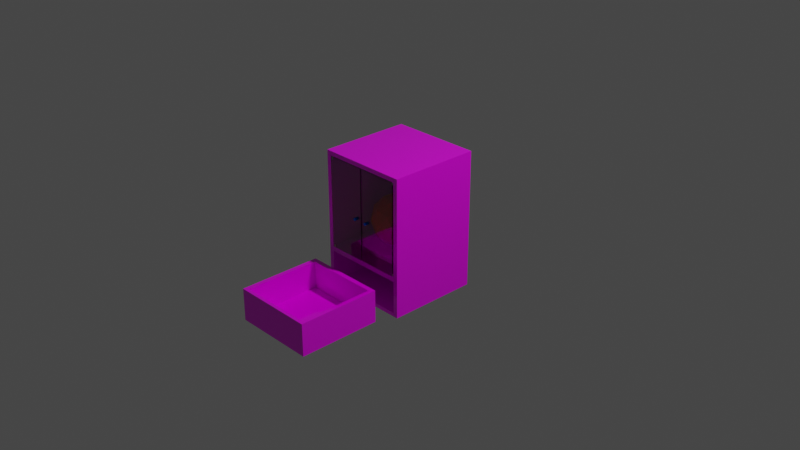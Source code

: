 # Source: blender-038.blend  (saved by Blender 2.80.75; exported with 4.5.12 LTS)
import bpy
from mathutils import Matrix  # noqa: F401  (used for matrix-valued properties, if any)

bpy.ops.wm.read_factory_settings(use_empty=True)
scene = bpy.context.scene
scene.name = 'Scene'

# ---- collections
col_collection = bpy.data.collections.new('Collection'); scene.collection.children.link(col_collection)

# ---- images (referenced by path relative to the original .blend; pixels are not part of the script)
import os
ASSET_DIR = os.environ.get("B2B_ASSET_DIR", "")  # directory of the original .blend (textures are referenced by path, not embedded)
HERE = os.path.dirname(os.path.abspath(__file__))  # packed textures are extracted next to this script under _unpacked/

def load_image(name, relpath, width, height, colorspace="sRGB"):
    """Load a texture the original file referenced (path relative to the .blend, or extracted next to this script)."""
    p = next((c for c in (os.path.join(HERE, relpath), os.path.join(ASSET_DIR, relpath)) if relpath and os.path.exists(c)), "")
    if p:
        img = bpy.data.images.load(p, check_existing=True)
        img.name = name
    else:  # same state as the original file: an image datablock whose file is absent (Cycles renders it pink)
        img = bpy.data.images.new(name, width, height)
        img.source = "FILE"
        img.filepath = "//" + (relpath or name)
    img.colorspace_settings.name = colorspace
    return img
img_pattern_3371709_1920_jpg = load_image('pattern-3371709_1920.jpg', 'pattern-3371709_1920.jpg', 1024, 1024, 'sRGB')
img_pattern_3371709_1920_jpg_001 = load_image('pattern-3371709_1920.jpg.001', 'pattern-3371709_1920.jpg', 1024, 1024, 'sRGB')

# ---- materials (node trees are filled in below, after node groups)
mat_mat_cabinet = bpy.data.materials.new('mat.cabinet')
mat_mat_cabinet.use_transparent_shadow = False
mat_mat_glass = bpy.data.materials.new('mat.glass')
mat_mat_glass.use_transparent_shadow = False
mat_mat_glass.use_raytrace_refraction = True
mat_mat_glass.use_screen_refraction = True
mat_mat_glass.thickness_mode = 'SLAB'
mat_material_001 = bpy.data.materials.new('Material.001')
mat_material_001.use_transparent_shadow = False
mat_mat_knob = bpy.data.materials.new('mat.knob')
mat_mat_knob.use_transparent_shadow = False
mat_material_002 = bpy.data.materials.new('Material.002')
mat_material_002.use_transparent_shadow = False

# ---- material node trees
mat_mat_cabinet.use_nodes = True; mat_mat_cabinet.node_tree.nodes.clear()
_N = mat_mat_cabinet.node_tree.nodes; _L = mat_mat_cabinet.node_tree.links
n0 = _N.new('ShaderNodeDisplacement'); n0.name = 'Displacement'; n0.location = (374, 184)
n1 = _N.new('ShaderNodeOutputMaterial'); n1.name = 'Material Output'; n1.location = (654, 284)
n2 = _N.new('ShaderNodeBsdfPrincipled'); n2.name = 'Principled BSDF'; n2.location = (83, 370)
n2.distribution = 'GGX'
n2.subsurface_method = 'BURLEY'
n2.inputs[2].default_value = 0.1
n2.inputs[3].default_value = 1.45
n2.inputs[27].default_value = (0.0, 0.0, 0.0, 1.0)
n2.inputs[28].default_value = 1.0
n3 = _N.new('ShaderNodeTexNoise'); n3.name = 'Noise Texture'; n3.location = (-190, 189)
n4 = _N.new('ShaderNodeTexImage'); n4.name = 'Image Texture'; n4.location = (-453, 328)
n4.image = img_pattern_3371709_1920_jpg
_L.new(n2.outputs[0], n1.inputs[0])
_L.new(n4.outputs[0], n0.inputs[0])
_L.new(n0.outputs[0], n1.inputs[2])
_L.new(n4.outputs[0], n2.inputs[0])
n1.is_active_output = True
mat_mat_glass.use_nodes = True; mat_mat_glass.node_tree.nodes.clear()
_N = mat_mat_glass.node_tree.nodes; _L = mat_mat_glass.node_tree.links
n0 = _N.new('ShaderNodeOutputMaterial'); n0.name = 'Material Output'; n0.location = (854, 310)
n1 = _N.new('ShaderNodeDisplacement'); n1.name = 'Displacement'; n1.location = (649, 179)
n1.inputs[2].default_value = 0.6
n2 = _N.new('ShaderNodeBsdfPrincipled'); n2.name = 'Principled BSDF'; n2.location = (75, 290)
n2.distribution = 'GGX'
n2.subsurface_method = 'BURLEY'
n2.inputs[2].default_value = 0.0
n2.inputs[3].default_value = 1.45
n2.inputs[18].default_value = 1.0
n2.inputs[27].default_value = (0.0, 0.0, 0.0, 1.0)
n2.inputs[28].default_value = 1.0
n3 = _N.new('ShaderNodeTexImage'); n3.name = 'Image Texture'; n3.location = (319, 180)
n3.image = img_pattern_3371709_1920_jpg_001
_L.new(n2.outputs[0], n0.inputs[0])
_L.new(n1.outputs[0], n0.inputs[2])
_L.new(n3.outputs[0], n1.inputs[0])
n0.is_active_output = True
mat_material_001.use_nodes = True; mat_material_001.node_tree.nodes.clear()
_N = mat_material_001.node_tree.nodes; _L = mat_material_001.node_tree.links
n0 = _N.new('ShaderNodeOutputMaterial'); n0.name = 'Material Output'; n0.location = (300, 300)
n1 = _N.new('ShaderNodeBsdfPrincipled'); n1.name = 'Principled BSDF'; n1.location = (10, 300)
n1.distribution = 'GGX'
n1.subsurface_method = 'BURLEY'
n1.inputs[0].default_value = (0.8, 0.00843, 0.0, 1.0)
n1.inputs[3].default_value = 1.45
n1.inputs[27].default_value = (0.0, 0.0, 0.0, 1.0)
n1.inputs[28].default_value = 1.0
_L.new(n1.outputs[0], n0.inputs[0])
n0.is_active_output = True
mat_mat_knob.use_nodes = True; mat_mat_knob.node_tree.nodes.clear()
_N = mat_mat_knob.node_tree.nodes; _L = mat_mat_knob.node_tree.links
n0 = _N.new('ShaderNodeOutputMaterial'); n0.name = 'Material Output'; n0.location = (300, 300)
n1 = _N.new('ShaderNodeBsdfPrincipled'); n1.name = 'Principled BSDF'; n1.location = (10, 300)
n1.distribution = 'GGX'
n1.subsurface_method = 'BURLEY'
n1.inputs[0].default_value = (0.0, 0.203, 0.8, 1.0)
n1.inputs[1].default_value = 1.0
n1.inputs[3].default_value = 1.45
n1.inputs[27].default_value = (0.0, 0.0, 0.0, 1.0)
n1.inputs[28].default_value = 1.0
_L.new(n1.outputs[0], n0.inputs[0])
n0.is_active_output = True
mat_material_002.use_nodes = True; mat_material_002.node_tree.nodes.clear()
_N = mat_material_002.node_tree.nodes; _L = mat_material_002.node_tree.links
n0 = _N.new('ShaderNodeOutputMaterial'); n0.name = 'Material Output'; n0.location = (300, 300)
n1 = _N.new('ShaderNodeBsdfPrincipled'); n1.name = 'Principled BSDF'; n1.location = (10, 300)
n1.distribution = 'GGX'
n1.subsurface_method = 'BURLEY'
n1.inputs[1].default_value = 1.0
n1.inputs[3].default_value = 1.45
n1.inputs[27].default_value = (0.0, 0.0, 0.0, 1.0)
n1.inputs[28].default_value = 1.0
_L.new(n1.outputs[0], n0.inputs[0])
n0.is_active_output = True

# ---- world
world_world = bpy.data.worlds.new('World'); scene.world = world_world
world_world.use_nodes = True; world_world.node_tree.nodes.clear()
_N = world_world.node_tree.nodes; _L = world_world.node_tree.links
n0 = _N.new('ShaderNodeOutputWorld'); n0.name = 'World Output'; n0.location = (300, 300)
n1 = _N.new('ShaderNodeBackground'); n1.name = 'Background'; n1.location = (10, 300)
n1.inputs[0].default_value = (0.05088, 0.05088, 0.05088, 1.0)
_L.new(n1.outputs[0], n0.inputs[0])
n0.is_active_output = True
world_world.color = (0.05088, 0.05088, 0.05088)
world_world.use_sun_shadow = False
world_world.sun_shadow_jitter_overblur = 0.0

# ---- cameras
cam_camera = bpy.data.cameras.new('Camera')
cam_camera.clip_end = 100.0
cam_camera.ortho_scale = 7.314

# ---- lights
light_light = bpy.data.lights.new('Light', 'POINT')
light_light.transmission_factor = 0.0
light_light.energy = 1000.0
light_light.shadow_soft_size = 0.1
light_light.shadow_maximum_resolution = 0.006
light_light.use_absolute_resolution = True

# ---- meshes
me_cube = bpy.data.meshes.new('Cube')
me_cube.from_pydata([(-0.9, 0.9805, -0.9454), (-0.9, 0.9805, -0.4787), (0.9, 0.9805, -0.9454), (0.9, 0.9805, -0.4787), (0.9, 0.9005, 0.933), (0.9, 0.9005, -0.4003), (-0.9, 0.9005, 0.933), (-0.9, 0.9005, -0.4003), (1.0, 1.0, 1.0), (1.0, 1.0, -1.0), (1.0, -1.0, 1.0), (1.0, -1.0, -1.0), (-1.0, 1.0, 1.0), (-1.0, 1.0, -1.0), (-1.0, -1.0, 1.0), (-1.0, -1.0, -1.0), (0.9, -1.0, 0.933), (0.9, -1.0, -0.4003), (-0.9, -1.0, 0.933), (-0.9, -1.0, -0.4003), (0.9, -1.0, -0.4787), (0.9, -1.0, -0.9454), (-0.9, -1.0, -0.9454), (-0.9, -1.0, -0.4787)], [], [(0, 2, 3, 1), (2, 21, 20, 3), (0, 22, 21, 2), (3, 20, 23, 1), (4, 16, 18, 6), (7, 19, 17, 5), (5, 17, 16, 4), (7, 5, 4, 6), (8, 12, 14, 10), (11, 20, 21, 22, 15), (15, 14, 12, 13), (13, 9, 11, 15), (9, 8, 10, 11), (13, 12, 8, 9), (19, 7, 6, 18), (15, 19, 18, 16, 10, 14), (15, 22, 23, 20, 11, 10, 16, 17, 19), (22, 0, 1, 23)])
_uv = me_cube.uv_layers.new(name='UVMap')
_uv.uv.foreach_set('vector', [0.375, 0.25, 0.375, 0.5, 0.625, 0.5, 0.625, 0.25, 0.375, 0.5, 0.375, 0.7251, 0.625, 0.7251, 0.625, 0.5, 0.125, 0.5, 0.125, 0.7251, 0.375, 0.7251, 0.375, 0.5, 0.625, 0.5, 0.625, 0.7251, 0.875, 0.7251, 0.875, 0.5, 0.375, 0.0, 0.375, 0.2376, 0.625, 0.2376, 0.625, 0.0, 0.375, 0.75, 0.375, 0.9876, 0.625, 0.9876, 0.625, 0.75, 0.125, 0.5, 0.125, 0.7376, 0.375, 0.7376, 0.375, 0.5, 0.625, 0.5, 0.625, 0.75, 0.875, 0.75, 0.875, 0.5, 0.375, 0.0, 0.625, 0.0, 0.625, 0.25, 0.375, 0.25, 0.375, 0.25, 0.4402, 0.2625, 0.3818, 0.2625, 0.3818, 0.4875, 0.375, 0.5, 0.375, 0.5, 0.625, 0.5, 0.625, 0.75, 0.375, 0.75, 0.375, 0.75, 0.625, 0.75, 0.625, 1.0, 0.375, 1.0, 0.125, 0.5, 0.375, 0.5, 0.375, 0.75, 0.125, 0.75, 0.625, 0.5, 0.875, 0.5, 0.875, 0.75, 0.625, 0.75, 0.375, 0.5124, 0.375, 0.75, 0.625, 0.75, 0.625, 0.5124, 0.375, 0.5, 0.45, 0.4875, 0.6166, 0.4875, 0.6166, 0.2625, 0.625, 0.25, 0.625, 0.5, 0.375, 0.5, 0.3818, 0.4875, 0.4402, 0.4875, 0.4402, 0.2625, 0.375, 0.25, 0.625, 0.25, 0.6166, 0.2625, 0.45, 0.2625, 0.45, 0.4875, 0.375, 0.02494, 0.375, 0.25, 0.625, 0.25, 0.625, 0.02494])
me_cube.materials.append(mat_mat_cabinet)
me_cube.use_remesh_preserve_volume = False
me_cube.use_remesh_preserve_attributes = False
me_cube.use_mirror_vertex_groups = False
me_cube.update()
me_cube_002 = bpy.data.meshes.new('Cube.002')
me_cube_002.from_pydata([(-1.0, -1.0, -1.0), (-1.0, -1.0, 1.0), (-1.0, 1.0, -1.0), (-1.0, 1.0, 1.0), (1.0, -1.0, -1.0), (1.0, -1.0, 1.0), (1.0, 1.0, -1.0), (1.0, 1.0, 1.0), (0.9011, 1.0, -1.0), (-0.8907, 1.0, -1.0), (-0.8907, 1.0, 1.0), (0.9011, 1.0, 1.0), (-0.8907, -1.0, -1.0), (0.9011, -1.0, -1.0), (0.9011, -1.0, 1.0), (-0.8907, -1.0, 1.0), (-1.0, 0.8899, -1.0), (-1.0, -0.9264, -1.0), (-1.0, -0.9264, 1.0), (-1.0, 0.8899, 1.0), (1.0, -0.9264, -1.0), (1.0, 0.8899, -1.0), (1.0, 0.8899, 1.0), (1.0, -0.9264, 1.0), (0.9011, 0.8899, 1.0), (0.9011, -0.9264, 1.0), (-0.8907, 0.8899, 1.0), (-0.8907, -0.9264, 1.0), (-0.8907, 0.8899, -1.0), (-0.8907, -0.9264, -1.0), (0.9011, 0.8899, -1.0), (0.9011, -0.9264, -1.0), (0.9011, 0.8899, 1.0), (0.9011, -0.9264, 1.0), (-0.8907, 0.8899, 1.0), (-0.8907, -0.9264, 1.0), (0.9011, 0.8899, -0.6848), (0.9011, -0.9264, -0.6848), (-0.8907, 0.8899, -0.6848), (-0.8907, -0.9264, -0.6848)], [], [(16, 19, 3, 2), (8, 11, 7, 6), (20, 23, 5, 4), (12, 15, 1, 0), (31, 20, 4, 13), (27, 18, 1, 15), (23, 25, 14, 5), (25, 27, 15, 14), (17, 29, 12, 0), (29, 31, 13, 12), (4, 5, 14, 13), (13, 14, 15, 12), (2, 3, 10, 9), (9, 10, 11, 8), (9, 8, 30, 28), (28, 30, 31, 29), (2, 9, 28, 16), (16, 28, 29, 17), (11, 10, 26, 24), (27, 25, 33, 35), (7, 11, 24, 22), (22, 24, 25, 23), (10, 3, 19, 26), (26, 19, 18, 27), (8, 6, 21, 30), (30, 21, 20, 31), (6, 7, 22, 21), (21, 22, 23, 20), (0, 1, 18, 17), (17, 18, 19, 16), (32, 34, 38, 36), (26, 27, 35, 34), (25, 24, 32, 33), (24, 26, 34, 32), (36, 38, 39, 37), (33, 32, 36, 37), (35, 33, 37, 39), (34, 35, 39, 38)])
_uv = me_cube_002.uv_layers.new(name='UVMap')
_uv.uv.foreach_set('vector', [0.375, 0.1667, 0.625, 0.1667, 0.625, 0.25, 0.375, 0.25, 0.375, 0.4167, 0.625, 0.4167, 0.625, 0.5, 0.375, 0.5, 0.375, 0.6667, 0.625, 0.6667, 0.625, 0.75, 0.375, 0.75, 0.375, 0.9167, 0.625, 0.9167, 0.625, 1.0, 0.375, 1.0, 0.2917, 0.6667, 0.375, 0.6667, 0.375, 0.75, 0.2917, 0.75, 0.7917, 0.6667, 0.875, 0.6667, 0.875, 0.75, 0.7917, 0.75, 0.625, 0.6667, 0.7083, 0.6667, 0.7083, 0.75, 0.625, 0.75, 0.7083, 0.6667, 0.7917, 0.6667, 0.7917, 0.75, 0.7083, 0.75, 0.125, 0.6667, 0.2083, 0.6667, 0.2083, 0.75, 0.125, 0.75, 0.2083, 0.6667, 0.2917, 0.6667, 0.2917, 0.75, 0.2083, 0.75, 0.375, 0.75, 0.625, 0.75, 0.625, 0.8333, 0.375, 0.8333, 0.375, 0.8333, 0.625, 0.8333, 0.625, 0.9167, 0.375, 0.9167, 0.375, 0.25, 0.625, 0.25, 0.625, 0.3333, 0.375, 0.3333, 0.375, 0.3333, 0.625, 0.3333, 0.625, 0.4167, 0.375, 0.4167, 0.2083, 0.5, 0.2917, 0.5, 0.2917, 0.5833, 0.2083, 0.5833, 0.2083, 0.5833, 0.2917, 0.5833, 0.2917, 0.6667, 0.2083, 0.6667, 0.125, 0.5, 0.2083, 0.5, 0.2083, 0.5833, 0.125, 0.5833, 0.125, 0.5833, 0.2083, 0.5833, 0.2083, 0.6667, 0.125, 0.6667, 0.7083, 0.5, 0.7917, 0.5, 0.7917, 0.5833, 0.7083, 0.5833, 0.7917, 0.6667, 0.7083, 0.6667, 0.7083, 0.6667, 0.7917, 0.6667, 0.625, 0.5, 0.7083, 0.5, 0.7083, 0.5833, 0.625, 0.5833, 0.625, 0.5833, 0.7083, 0.5833, 0.7083, 0.6667, 0.625, 0.6667, 0.7917, 0.5, 0.875, 0.5, 0.875, 0.5833, 0.7917, 0.5833, 0.7917, 0.5833, 0.875, 0.5833, 0.875, 0.6667, 0.7917, 0.6667, 0.2917, 0.5, 0.375, 0.5, 0.375, 0.5833, 0.2917, 0.5833, 0.2917, 0.5833, 0.375, 0.5833, 0.375, 0.6667, 0.2917, 0.6667, 0.375, 0.5, 0.625, 0.5, 0.625, 0.5833, 0.375, 0.5833, 0.375, 0.5833, 0.625, 0.5833, 0.625, 0.6667, 0.375, 0.6667, 0.375, 0.0, 0.625, 0.0, 0.625, 0.08333, 0.375, 0.08333, 0.375, 0.08333, 0.625, 0.08333, 0.625, 0.1667, 0.375, 0.1667, 0.7083, 0.5833, 0.7917, 0.5833, 0.7917, 0.5833, 0.7083, 0.5833, 0.7917, 0.5833, 0.7917, 0.6667, 0.7917, 0.6667, 0.7917, 0.5833, 0.7083, 0.6667, 0.7083, 0.5833, 0.7083, 0.5833, 0.7083, 0.6667, 0.7083, 0.5833, 0.7917, 0.5833, 0.7917, 0.5833, 0.7083, 0.5833, 0.7083, 0.5833, 0.7917, 0.5833, 0.7917, 0.6667, 0.7083, 0.6667, 0.7083, 0.6667, 0.7083, 0.5833, 0.7083, 0.5833, 0.7083, 0.6667, 0.7917, 0.6667, 0.7083, 0.6667, 0.7083, 0.6667, 0.7917, 0.6667, 0.7917, 0.5833, 0.7917, 0.6667, 0.7917, 0.6667, 0.7917, 0.5833])
me_cube_002.materials.append(mat_mat_cabinet)
me_cube_002.use_remesh_preserve_volume = False
me_cube_002.use_remesh_preserve_attributes = False
me_cube_002.use_mirror_vertex_groups = False
me_cube_002.update()
me_cube_001 = bpy.data.meshes.new('Cube.001')
me_cube_001.from_pydata([(-1.0, -1.0, -1.0), (-1.0, -1.0, 1.0), (-1.0, 1.0, -1.0), (-1.0, 1.0, 1.0), (1.0, -1.0, -1.0), (1.0, -1.0, 1.0), (1.0, 1.0, -1.0), (1.0, 1.0, 1.0)], [], [(0, 1, 3, 2), (2, 3, 7, 6), (6, 7, 5, 4), (4, 5, 1, 0), (2, 6, 4, 0), (7, 3, 1, 5)])
_uv = me_cube_001.uv_layers.new(name='UVMap')
_uv.uv.foreach_set('vector', [0.375, 0.0, 0.625, 0.0, 0.625, 0.25, 0.375, 0.25, 0.375, 0.25, 0.625, 0.25, 0.625, 0.5, 0.375, 0.5, 0.375, 0.5, 0.625, 0.5, 0.625, 0.75, 0.375, 0.75, 0.375, 0.75, 0.625, 0.75, 0.625, 1.0, 0.375, 1.0, 0.125, 0.5, 0.375, 0.5, 0.375, 0.75, 0.125, 0.75, 0.625, 0.5, 0.875, 0.5, 0.875, 0.75, 0.625, 0.75])
me_cube_001.materials.append(mat_mat_glass)
me_cube_001.use_remesh_preserve_volume = False
me_cube_001.use_remesh_preserve_attributes = False
me_cube_001.use_mirror_vertex_groups = False
me_cube_001.update()
me_cube_003 = bpy.data.meshes.new('Cube.003')
me_cube_003.from_pydata([(-1.0, -1.0, -1.0), (-1.0, -1.0, 1.0), (-1.0, 1.0, -1.0), (-1.0, 1.0, 1.0), (1.0, -1.0, -1.0), (1.0, -1.0, 1.0), (1.0, 1.0, -1.0), (1.0, 1.0, 1.0)], [], [(0, 1, 3, 2), (2, 3, 7, 6), (6, 7, 5, 4), (4, 5, 1, 0), (2, 6, 4, 0), (7, 3, 1, 5)])
_uv = me_cube_003.uv_layers.new(name='UVMap')
_uv.uv.foreach_set('vector', [0.375, 0.0, 0.625, 0.0, 0.625, 0.25, 0.375, 0.25, 0.375, 0.25, 0.625, 0.25, 0.625, 0.5, 0.375, 0.5, 0.375, 0.5, 0.625, 0.5, 0.625, 0.75, 0.375, 0.75, 0.375, 0.75, 0.625, 0.75, 0.625, 1.0, 0.375, 1.0, 0.125, 0.5, 0.375, 0.5, 0.375, 0.75, 0.125, 0.75, 0.625, 0.5, 0.875, 0.5, 0.875, 0.75, 0.625, 0.75])
me_cube_003.materials.append(mat_mat_glass)
me_cube_003.use_remesh_preserve_volume = False
me_cube_003.use_remesh_preserve_attributes = False
me_cube_003.use_mirror_vertex_groups = False
me_cube_003.update()
me_icosphere = bpy.data.meshes.new('Icosphere')
me_icosphere.from_pydata([(0.0, 0.0, -1.0), (0.7236, -0.5257, -0.4472), (-0.2764, -0.8506, -0.4472), (-0.8944, 0.0, -0.4472), (-0.2764, 0.8506, -0.4472), (0.7236, 0.5257, -0.4472), (0.2764, -0.8506, 0.4472), (-0.7236, -0.5257, 0.4472), (-0.7236, 0.5257, 0.4472), (0.2764, 0.8506, 0.4472), (0.8944, 0.0, 0.4472), (0.0, 0.0, 1.0), (-0.1625, -0.5, -0.8507), (0.4253, -0.309, -0.8507), (0.2629, -0.809, -0.5257), (0.8506, 0.0, -0.5257), (0.4253, 0.309, -0.8507), (-0.5257, 0.0, -0.8507), (-0.6882, -0.5, -0.5257), (-0.1625, 0.5, -0.8507), (-0.6882, 0.5, -0.5257), (0.2629, 0.809, -0.5257), (0.9511, -0.309, 0.0), (0.9511, 0.309, 0.0), (0.0, -1.0, 0.0), (0.5878, -0.809, 0.0), (-0.9511, -0.309, 0.0), (-0.5878, -0.809, 0.0), (-0.5878, 0.809, 0.0), (-0.9511, 0.309, 0.0), (0.5878, 0.809, 0.0), (0.0, 1.0, 0.0), (0.6882, -0.5, 0.5257), (-0.2629, -0.809, 0.5257), (-0.8506, 0.0, 0.5257), (-0.2629, 0.809, 0.5257), (0.6882, 0.5, 0.5257), (0.1625, -0.5, 0.8507), (0.5257, 0.0, 0.8507), (-0.4253, -0.309, 0.8507), (-0.4253, 0.309, 0.8507), (0.1625, 0.5, 0.8507)], [], [(0, 13, 12), (1, 13, 15), (0, 12, 17), (0, 17, 19), (0, 19, 16), (1, 15, 22), (2, 14, 24), (3, 18, 26), (4, 20, 28), (5, 21, 30), (1, 22, 25), (2, 24, 27), (3, 26, 29), (4, 28, 31), (5, 30, 23), (6, 32, 37), (7, 33, 39), (8, 34, 40), (9, 35, 41), (10, 36, 38), (38, 41, 11), (38, 36, 41), (36, 9, 41), (41, 40, 11), (41, 35, 40), (35, 8, 40), (40, 39, 11), (40, 34, 39), (34, 7, 39), (39, 37, 11), (39, 33, 37), (33, 6, 37), (37, 38, 11), (37, 32, 38), (32, 10, 38), (23, 36, 10), (23, 30, 36), (30, 9, 36), (31, 35, 9), (31, 28, 35), (28, 8, 35), (29, 34, 8), (29, 26, 34), (26, 7, 34), (27, 33, 7), (27, 24, 33), (24, 6, 33), (25, 32, 6), (25, 22, 32), (22, 10, 32), (30, 31, 9), (30, 21, 31), (21, 4, 31), (28, 29, 8), (28, 20, 29), (20, 3, 29), (26, 27, 7), (26, 18, 27), (18, 2, 27), (24, 25, 6), (24, 14, 25), (14, 1, 25), (22, 23, 10), (22, 15, 23), (15, 5, 23), (16, 21, 5), (16, 19, 21), (19, 4, 21), (19, 20, 4), (19, 17, 20), (17, 3, 20), (17, 18, 3), (17, 12, 18), (12, 2, 18), (15, 16, 5), (15, 13, 16), (13, 0, 16), (12, 14, 2), (12, 13, 14), (13, 1, 14)])
_uv = me_icosphere.uv_layers.new(name='UVMap')
_uv.uv.foreach_set('vector', [0.8182, 0.0, 0.7727, 0.07873, 0.8636, 0.07873, 0.7273, 0.1575, 0.6818, 0.07873, 0.6364, 0.1575, 0.09091, 0.0, 0.04545, 0.07873, 0.1364, 0.07873, 0.2727, 0.0, 0.2273, 0.07873, 0.3182, 0.07873, 0.4545, 0.0, 0.4091, 0.07873, 0.5, 0.07873, 0.7273, 0.1575, 0.6364, 0.1575, 0.6818, 0.2362, 0.9091, 0.1575, 0.8182, 0.1575, 0.8636, 0.2362, 0.1818, 0.1575, 0.09091, 0.1575, 0.1364, 0.2362, 0.3636, 0.1575, 0.2727, 0.1575, 0.3182, 0.2362, 0.5455, 0.1575, 0.4545, 0.1575, 0.5, 0.2362, 0.7273, 0.1575, 0.6818, 0.2362, 0.7727, 0.2362, 0.9091, 0.1575, 0.8636, 0.2362, 0.9545, 0.2362, 0.1818, 0.1575, 0.1364, 0.2362, 0.2273, 0.2362, 0.3636, 0.1575, 0.3182, 0.2362, 0.4091, 0.2362, 0.5455, 0.1575, 0.5, 0.2362, 0.5909, 0.2362, 0.8182, 0.3149, 0.7273, 0.3149, 0.7727, 0.3937, 1.0, 0.3149, 0.9091, 0.3149, 0.9545, 0.3937, 0.2727, 0.3149, 0.1818, 0.3149, 0.2273, 0.3937, 0.4545, 0.3149, 0.3636, 0.3149, 0.4091, 0.3937, 0.6364, 0.3149, 0.5455, 0.3149, 0.5909, 0.3937, 0.5909, 0.3937, 0.5, 0.3937, 0.5455, 0.4724, 0.5909, 0.3937, 0.5455, 0.3149, 0.5, 0.3937, 0.5455, 0.3149, 0.4545, 0.3149, 0.5, 0.3937, 0.4091, 0.3937, 0.3182, 0.3937, 0.3636, 0.4724, 0.4091, 0.3937, 0.3636, 0.3149, 0.3182, 0.3937, 0.3636, 0.3149, 0.2727, 0.3149, 0.3182, 0.3937, 0.2273, 0.3937, 0.1364, 0.3937, 0.1818, 0.4724, 0.2273, 0.3937, 0.1818, 0.3149, 0.1364, 0.3937, 0.1818, 0.3149, 0.09091, 0.3149, 0.1364, 0.3937, 0.9545, 0.3937, 0.8636, 0.3937, 0.9091, 0.4724, 0.9545, 0.3937, 0.9091, 0.3149, 0.8636, 0.3937, 0.9091, 0.3149, 0.8182, 0.3149, 0.8636, 0.3937, 0.7727, 0.3937, 0.6818, 0.3937, 0.7273, 0.4724, 0.7727, 0.3937, 0.7273, 0.3149, 0.6818, 0.3937, 0.7273, 0.3149, 0.6364, 0.3149, 0.6818, 0.3937, 0.5909, 0.2362, 0.5455, 0.3149, 0.6364, 0.3149, 0.5909, 0.2362, 0.5, 0.2362, 0.5455, 0.3149, 0.5, 0.2362, 0.4545, 0.3149, 0.5455, 0.3149, 0.4091, 0.2362, 0.3636, 0.3149, 0.4545, 0.3149, 0.4091, 0.2362, 0.3182, 0.2362, 0.3636, 0.3149, 0.3182, 0.2362, 0.2727, 0.3149, 0.3636, 0.3149, 0.2273, 0.2362, 0.1818, 0.3149, 0.2727, 0.3149, 0.2273, 0.2362, 0.1364, 0.2362, 0.1818, 0.3149, 0.1364, 0.2362, 0.09091, 0.3149, 0.1818, 0.3149, 0.9545, 0.2362, 0.9091, 0.3149, 1.0, 0.3149, 0.9545, 0.2362, 0.8636, 0.2362, 0.9091, 0.3149, 0.8636, 0.2362, 0.8182, 0.3149, 0.9091, 0.3149, 0.7727, 0.2362, 0.7273, 0.3149, 0.8182, 0.3149, 0.7727, 0.2362, 0.6818, 0.2362, 0.7273, 0.3149, 0.6818, 0.2362, 0.6364, 0.3149, 0.7273, 0.3149, 0.5, 0.2362, 0.4091, 0.2362, 0.4545, 0.3149, 0.5, 0.2362, 0.4545, 0.1575, 0.4091, 0.2362, 0.4545, 0.1575, 0.3636, 0.1575, 0.4091, 0.2362, 0.3182, 0.2362, 0.2273, 0.2362, 0.2727, 0.3149, 0.3182, 0.2362, 0.2727, 0.1575, 0.2273, 0.2362, 0.2727, 0.1575, 0.1818, 0.1575, 0.2273, 0.2362, 0.1364, 0.2362, 0.04545, 0.2362, 0.09091, 0.3149, 0.1364, 0.2362, 0.09091, 0.1575, 0.04545, 0.2362, 0.09091, 0.1575, 0.0, 0.1575, 0.04545, 0.2362, 0.8636, 0.2362, 0.7727, 0.2362, 0.8182, 0.3149, 0.8636, 0.2362, 0.8182, 0.1575, 0.7727, 0.2362, 0.8182, 0.1575, 0.7273, 0.1575, 0.7727, 0.2362, 0.6818, 0.2362, 0.5909, 0.2362, 0.6364, 0.3149, 0.6818, 0.2362, 0.6364, 0.1575, 0.5909, 0.2362, 0.6364, 0.1575, 0.5455, 0.1575, 0.5909, 0.2362, 0.5, 0.07873, 0.4545, 0.1575, 0.5455, 0.1575, 0.5, 0.07873, 0.4091, 0.07873, 0.4545, 0.1575, 0.4091, 0.07873, 0.3636, 0.1575, 0.4545, 0.1575, 0.3182, 0.07873, 0.2727, 0.1575, 0.3636, 0.1575, 0.3182, 0.07873, 0.2273, 0.07873, 0.2727, 0.1575, 0.2273, 0.07873, 0.1818, 0.1575, 0.2727, 0.1575, 0.1364, 0.07873, 0.09091, 0.1575, 0.1818, 0.1575, 0.1364, 0.07873, 0.04545, 0.07873, 0.09091, 0.1575, 0.04545, 0.07873, 0.0, 0.1575, 0.09091, 0.1575, 0.6364, 0.1575, 0.5909, 0.07873, 0.5455, 0.1575, 0.6364, 0.1575, 0.6818, 0.07873, 0.5909, 0.07873, 0.6818, 0.07873, 0.6364, 0.0, 0.5909, 0.07873, 0.8636, 0.07873, 0.8182, 0.1575, 0.9091, 0.1575, 0.8636, 0.07873, 0.7727, 0.07873, 0.8182, 0.1575, 0.7727, 0.07873, 0.7273, 0.1575, 0.8182, 0.1575])
me_icosphere.materials.append(mat_material_001)
me_icosphere.use_remesh_preserve_volume = False
me_icosphere.use_remesh_preserve_attributes = False
me_icosphere.use_mirror_vertex_groups = False
me_icosphere.update()
me_cylinder = bpy.data.meshes.new('Cylinder')
me_cylinder.from_pydata([(0.0, 1.0, -1.0), (0.0, 1.0, 1.0), (0.1951, 0.9808, -1.0), (0.1951, 0.9808, 1.0), (0.3827, 0.9239, -1.0), (0.3827, 0.9239, 1.0), (0.5556, 0.8315, -1.0), (0.5556, 0.8315, 1.0), (0.7071, 0.7071, -1.0), (0.7071, 0.7071, 1.0), (0.8315, 0.5556, -1.0), (0.8315, 0.5556, 1.0), (0.9239, 0.3827, -1.0), (0.9239, 0.3827, 1.0), (0.9808, 0.1951, -1.0), (0.9808, 0.1951, 1.0), (1.0, 7.55e-08, -1.0), (1.0, 7.55e-08, 1.0), (0.9808, -0.1951, -1.0), (0.9808, -0.1951, 1.0), (0.9239, -0.3827, -1.0), (0.9239, -0.3827, 1.0), (0.8315, -0.5556, -1.0), (0.8315, -0.5556, 1.0), (0.7071, -0.7071, -1.0), (0.7071, -0.7071, 1.0), (0.5556, -0.8315, -1.0), (0.5556, -0.8315, 1.0), (0.3827, -0.9239, -1.0), (0.3827, -0.9239, 1.0), (0.1951, -0.9808, -1.0), (0.1951, -0.9808, 1.0), (-3.258e-07, -1.0, -1.0), (-3.258e-07, -1.0, 1.0), (-0.1951, -0.9808, -1.0), (-0.1951, -0.9808, 1.0), (-0.3827, -0.9239, -1.0), (-0.3827, -0.9239, 1.0), (-0.5556, -0.8315, -1.0), (-0.5556, -0.8315, 1.0), (-0.7071, -0.7071, -1.0), (-0.7071, -0.7071, 1.0), (-0.8315, -0.5556, -1.0), (-0.8315, -0.5556, 1.0), (-0.9239, -0.3827, -1.0), (-0.9239, -0.3827, 1.0), (-0.9808, -0.1951, -1.0), (-0.9808, -0.1951, 1.0), (-1.0, 9.656e-07, -1.0), (-1.0, 9.656e-07, 1.0), (-0.9808, 0.1951, -1.0), (-0.9808, 0.1951, 1.0), (-0.9239, 0.3827, -1.0), (-0.9239, 0.3827, 1.0), (-0.8315, 0.5556, -1.0), (-0.8315, 0.5556, 1.0), (-0.7071, 0.7071, -1.0), (-0.7071, 0.7071, 1.0), (-0.5556, 0.8315, -1.0), (-0.5556, 0.8315, 1.0), (-0.3827, 0.9239, -1.0), (-0.3827, 0.9239, 1.0), (-0.1951, 0.9808, -1.0), (-0.1951, 0.9808, 1.0)], [], [(0, 1, 3, 2), (2, 3, 5, 4), (4, 5, 7, 6), (6, 7, 9, 8), (8, 9, 11, 10), (10, 11, 13, 12), (12, 13, 15, 14), (14, 15, 17, 16), (16, 17, 19, 18), (18, 19, 21, 20), (20, 21, 23, 22), (22, 23, 25, 24), (24, 25, 27, 26), (26, 27, 29, 28), (28, 29, 31, 30), (30, 31, 33, 32), (32, 33, 35, 34), (34, 35, 37, 36), (36, 37, 39, 38), (38, 39, 41, 40), (40, 41, 43, 42), (42, 43, 45, 44), (44, 45, 47, 46), (46, 47, 49, 48), (48, 49, 51, 50), (50, 51, 53, 52), (52, 53, 55, 54), (54, 55, 57, 56), (56, 57, 59, 58), (58, 59, 61, 60), (3, 1, 63, 61, 59, 57, 55, 53, 51, 49, 47, 45, 43, 41, 39, 37, 35, 33, 31, 29, 27, 25, 23, 21, 19, 17, 15, 13, 11, 9, 7, 5), (60, 61, 63, 62), (62, 63, 1, 0), (0, 2, 4, 6, 8, 10, 12, 14, 16, 18, 20, 22, 24, 26, 28, 30, 32, 34, 36, 38, 40, 42, 44, 46, 48, 50, 52, 54, 56, 58, 60, 62)])
_uv = me_cylinder.uv_layers.new(name='UVMap')
_uv.uv.foreach_set('vector', [1.0, 0.5, 1.0, 1.0, 0.9688, 1.0, 0.9688, 0.5, 0.9688, 0.5, 0.9688, 1.0, 0.9375, 1.0, 0.9375, 0.5, 0.9375, 0.5, 0.9375, 1.0, 0.9062, 1.0, 0.9062, 0.5, 0.9062, 0.5, 0.9062, 1.0, 0.875, 1.0, 0.875, 0.5, 0.875, 0.5, 0.875, 1.0, 0.8438, 1.0, 0.8438, 0.5, 0.8438, 0.5, 0.8438, 1.0, 0.8125, 1.0, 0.8125, 0.5, 0.8125, 0.5, 0.8125, 1.0, 0.7812, 1.0, 0.7812, 0.5, 0.7812, 0.5, 0.7812, 1.0, 0.75, 1.0, 0.75, 0.5, 0.75, 0.5, 0.75, 1.0, 0.7188, 1.0, 0.7188, 0.5, 0.7188, 0.5, 0.7188, 1.0, 0.6875, 1.0, 0.6875, 0.5, 0.6875, 0.5, 0.6875, 1.0, 0.6562, 1.0, 0.6562, 0.5, 0.6562, 0.5, 0.6562, 1.0, 0.625, 1.0, 0.625, 0.5, 0.625, 0.5, 0.625, 1.0, 0.5938, 1.0, 0.5938, 0.5, 0.5938, 0.5, 0.5938, 1.0, 0.5625, 1.0, 0.5625, 0.5, 0.5625, 0.5, 0.5625, 1.0, 0.5312, 1.0, 0.5312, 0.5, 0.5312, 0.5, 0.5312, 1.0, 0.5, 1.0, 0.5, 0.5, 0.5, 0.5, 0.5, 1.0, 0.4688, 1.0, 0.4688, 0.5, 0.4688, 0.5, 0.4688, 1.0, 0.4375, 1.0, 0.4375, 0.5, 0.4375, 0.5, 0.4375, 1.0, 0.4062, 1.0, 0.4062, 0.5, 0.4062, 0.5, 0.4062, 1.0, 0.375, 1.0, 0.375, 0.5, 0.375, 0.5, 0.375, 1.0, 0.3438, 1.0, 0.3438, 0.5, 0.3438, 0.5, 0.3438, 1.0, 0.3125, 1.0, 0.3125, 0.5, 0.3125, 0.5, 0.3125, 1.0, 0.2812, 1.0, 0.2812, 0.5, 0.2812, 0.5, 0.2812, 1.0, 0.25, 1.0, 0.25, 0.5, 0.25, 0.5, 0.25, 1.0, 0.2188, 1.0, 0.2188, 0.5, 0.2188, 0.5, 0.2188, 1.0, 0.1875, 1.0, 0.1875, 0.5, 0.1875, 0.5, 0.1875, 1.0, 0.1562, 1.0, 0.1562, 0.5, 0.1562, 0.5, 0.1562, 1.0, 0.125, 1.0, 0.125, 0.5, 0.125, 0.5, 0.125, 1.0, 0.09375, 1.0, 0.09375, 0.5, 0.09375, 0.5, 0.09375, 1.0, 0.0625, 1.0, 0.0625, 0.5, 0.2968, 0.4854, 0.25, 0.49, 0.2032, 0.4854, 0.1582, 0.4717, 0.1167, 0.4496, 0.08029, 0.4197, 0.05045, 0.3833, 0.02827, 0.3418, 0.01461, 0.2968, 0.01, 0.25, 0.01461, 0.2032, 0.02827, 0.1582, 0.05045, 0.1167, 0.08029, 0.08029, 0.1167, 0.05045, 0.1582, 0.02827, 0.2032, 0.01461, 0.25, 0.01, 0.2968, 0.01461, 0.3418, 0.02827, 0.3833, 0.05045, 0.4197, 0.08029, 0.4496, 0.1167, 0.4717, 0.1582, 0.4854, 0.2032, 0.49, 0.25, 0.4854, 0.2968, 0.4717, 0.3418, 0.4496, 0.3833, 0.4197, 0.4197, 0.3833, 0.4496, 0.3418, 0.4717, 0.0625, 0.5, 0.0625, 1.0, 0.03125, 1.0, 0.03125, 0.5, 0.03125, 0.5, 0.03125, 1.0, 0.0, 1.0, 0.0, 0.5, 0.75, 0.49, 0.7968, 0.4854, 0.8418, 0.4717, 0.8833, 0.4496, 0.9197, 0.4197, 0.9496, 0.3833, 0.9717, 0.3418, 0.9854, 0.2968, 0.99, 0.25, 0.9854, 0.2032, 0.9717, 0.1582, 0.9496, 0.1167, 0.9197, 0.08029, 0.8833, 0.05045, 0.8418, 0.02827, 0.7968, 0.01461, 0.75, 0.01, 0.7032, 0.01461, 0.6582, 0.02827, 0.6167, 0.05045, 0.5803, 0.08029, 0.5504, 0.1167, 0.5283, 0.1582, 0.5146, 0.2032, 0.51, 0.25, 0.5146, 0.2968, 0.5283, 0.3418, 0.5504, 0.3833, 0.5803, 0.4197, 0.6167, 0.4496, 0.6582, 0.4717, 0.7032, 0.4854])
me_cylinder.materials.append(mat_mat_knob)
me_cylinder.use_remesh_preserve_volume = False
me_cylinder.use_remesh_preserve_attributes = False
me_cylinder.use_mirror_vertex_groups = False
me_cylinder.update()
me_cylinder_001 = bpy.data.meshes.new('Cylinder.001')
me_cylinder_001.from_pydata([(0.0, 1.0, -1.0), (0.0, 1.0, 1.0), (0.1951, 0.9808, -1.0), (0.1951, 0.9808, 1.0), (0.3827, 0.9239, -1.0), (0.3827, 0.9239, 1.0), (0.5556, 0.8315, -1.0), (0.5556, 0.8315, 1.0), (0.7071, 0.7071, -1.0), (0.7071, 0.7071, 1.0), (0.8315, 0.5556, -1.0), (0.8315, 0.5556, 1.0), (0.9239, 0.3827, -1.0), (0.9239, 0.3827, 1.0), (0.9808, 0.1951, -1.0), (0.9808, 0.1951, 1.0), (1.0, 7.55e-08, -1.0), (1.0, 7.55e-08, 1.0), (0.9808, -0.1951, -1.0), (0.9808, -0.1951, 1.0), (0.9239, -0.3827, -1.0), (0.9239, -0.3827, 1.0), (0.8315, -0.5556, -1.0), (0.8315, -0.5556, 1.0), (0.7071, -0.7071, -1.0), (0.7071, -0.7071, 1.0), (0.5556, -0.8315, -1.0), (0.5556, -0.8315, 1.0), (0.3827, -0.9239, -1.0), (0.3827, -0.9239, 1.0), (0.1951, -0.9808, -1.0), (0.1951, -0.9808, 1.0), (-3.258e-07, -1.0, -1.0), (-3.258e-07, -1.0, 1.0), (-0.1951, -0.9808, -1.0), (-0.1951, -0.9808, 1.0), (-0.3827, -0.9239, -1.0), (-0.3827, -0.9239, 1.0), (-0.5556, -0.8315, -1.0), (-0.5556, -0.8315, 1.0), (-0.7071, -0.7071, -1.0), (-0.7071, -0.7071, 1.0), (-0.8315, -0.5556, -1.0), (-0.8315, -0.5556, 1.0), (-0.9239, -0.3827, -1.0), (-0.9239, -0.3827, 1.0), (-0.9808, -0.1951, -1.0), (-0.9808, -0.1951, 1.0), (-1.0, 9.656e-07, -1.0), (-1.0, 9.656e-07, 1.0), (-0.9808, 0.1951, -1.0), (-0.9808, 0.1951, 1.0), (-0.9239, 0.3827, -1.0), (-0.9239, 0.3827, 1.0), (-0.8315, 0.5556, -1.0), (-0.8315, 0.5556, 1.0), (-0.7071, 0.7071, -1.0), (-0.7071, 0.7071, 1.0), (-0.5556, 0.8315, -1.0), (-0.5556, 0.8315, 1.0), (-0.3827, 0.9239, -1.0), (-0.3827, 0.9239, 1.0), (-0.1951, 0.9808, -1.0), (-0.1951, 0.9808, 1.0)], [], [(0, 1, 3, 2), (2, 3, 5, 4), (4, 5, 7, 6), (6, 7, 9, 8), (8, 9, 11, 10), (10, 11, 13, 12), (12, 13, 15, 14), (14, 15, 17, 16), (16, 17, 19, 18), (18, 19, 21, 20), (20, 21, 23, 22), (22, 23, 25, 24), (24, 25, 27, 26), (26, 27, 29, 28), (28, 29, 31, 30), (30, 31, 33, 32), (32, 33, 35, 34), (34, 35, 37, 36), (36, 37, 39, 38), (38, 39, 41, 40), (40, 41, 43, 42), (42, 43, 45, 44), (44, 45, 47, 46), (46, 47, 49, 48), (48, 49, 51, 50), (50, 51, 53, 52), (52, 53, 55, 54), (54, 55, 57, 56), (56, 57, 59, 58), (58, 59, 61, 60), (3, 1, 63, 61, 59, 57, 55, 53, 51, 49, 47, 45, 43, 41, 39, 37, 35, 33, 31, 29, 27, 25, 23, 21, 19, 17, 15, 13, 11, 9, 7, 5), (60, 61, 63, 62), (62, 63, 1, 0), (0, 2, 4, 6, 8, 10, 12, 14, 16, 18, 20, 22, 24, 26, 28, 30, 32, 34, 36, 38, 40, 42, 44, 46, 48, 50, 52, 54, 56, 58, 60, 62)])
_uv = me_cylinder_001.uv_layers.new(name='UVMap')
_uv.uv.foreach_set('vector', [1.0, 0.5, 1.0, 1.0, 0.9688, 1.0, 0.9688, 0.5, 0.9688, 0.5, 0.9688, 1.0, 0.9375, 1.0, 0.9375, 0.5, 0.9375, 0.5, 0.9375, 1.0, 0.9062, 1.0, 0.9062, 0.5, 0.9062, 0.5, 0.9062, 1.0, 0.875, 1.0, 0.875, 0.5, 0.875, 0.5, 0.875, 1.0, 0.8438, 1.0, 0.8438, 0.5, 0.8438, 0.5, 0.8438, 1.0, 0.8125, 1.0, 0.8125, 0.5, 0.8125, 0.5, 0.8125, 1.0, 0.7812, 1.0, 0.7812, 0.5, 0.7812, 0.5, 0.7812, 1.0, 0.75, 1.0, 0.75, 0.5, 0.75, 0.5, 0.75, 1.0, 0.7188, 1.0, 0.7188, 0.5, 0.7188, 0.5, 0.7188, 1.0, 0.6875, 1.0, 0.6875, 0.5, 0.6875, 0.5, 0.6875, 1.0, 0.6562, 1.0, 0.6562, 0.5, 0.6562, 0.5, 0.6562, 1.0, 0.625, 1.0, 0.625, 0.5, 0.625, 0.5, 0.625, 1.0, 0.5938, 1.0, 0.5938, 0.5, 0.5938, 0.5, 0.5938, 1.0, 0.5625, 1.0, 0.5625, 0.5, 0.5625, 0.5, 0.5625, 1.0, 0.5312, 1.0, 0.5312, 0.5, 0.5312, 0.5, 0.5312, 1.0, 0.5, 1.0, 0.5, 0.5, 0.5, 0.5, 0.5, 1.0, 0.4688, 1.0, 0.4688, 0.5, 0.4688, 0.5, 0.4688, 1.0, 0.4375, 1.0, 0.4375, 0.5, 0.4375, 0.5, 0.4375, 1.0, 0.4062, 1.0, 0.4062, 0.5, 0.4062, 0.5, 0.4062, 1.0, 0.375, 1.0, 0.375, 0.5, 0.375, 0.5, 0.375, 1.0, 0.3438, 1.0, 0.3438, 0.5, 0.3438, 0.5, 0.3438, 1.0, 0.3125, 1.0, 0.3125, 0.5, 0.3125, 0.5, 0.3125, 1.0, 0.2812, 1.0, 0.2812, 0.5, 0.2812, 0.5, 0.2812, 1.0, 0.25, 1.0, 0.25, 0.5, 0.25, 0.5, 0.25, 1.0, 0.2188, 1.0, 0.2188, 0.5, 0.2188, 0.5, 0.2188, 1.0, 0.1875, 1.0, 0.1875, 0.5, 0.1875, 0.5, 0.1875, 1.0, 0.1562, 1.0, 0.1562, 0.5, 0.1562, 0.5, 0.1562, 1.0, 0.125, 1.0, 0.125, 0.5, 0.125, 0.5, 0.125, 1.0, 0.09375, 1.0, 0.09375, 0.5, 0.09375, 0.5, 0.09375, 1.0, 0.0625, 1.0, 0.0625, 0.5, 0.2968, 0.4854, 0.25, 0.49, 0.2032, 0.4854, 0.1582, 0.4717, 0.1167, 0.4496, 0.08029, 0.4197, 0.05045, 0.3833, 0.02827, 0.3418, 0.01461, 0.2968, 0.01, 0.25, 0.01461, 0.2032, 0.02827, 0.1582, 0.05045, 0.1167, 0.08029, 0.08029, 0.1167, 0.05045, 0.1582, 0.02827, 0.2032, 0.01461, 0.25, 0.01, 0.2968, 0.01461, 0.3418, 0.02827, 0.3833, 0.05045, 0.4197, 0.08029, 0.4496, 0.1167, 0.4717, 0.1582, 0.4854, 0.2032, 0.49, 0.25, 0.4854, 0.2968, 0.4717, 0.3418, 0.4496, 0.3833, 0.4197, 0.4197, 0.3833, 0.4496, 0.3418, 0.4717, 0.0625, 0.5, 0.0625, 1.0, 0.03125, 1.0, 0.03125, 0.5, 0.03125, 0.5, 0.03125, 1.0, 0.0, 1.0, 0.0, 0.5, 0.75, 0.49, 0.7968, 0.4854, 0.8418, 0.4717, 0.8833, 0.4496, 0.9197, 0.4197, 0.9496, 0.3833, 0.9717, 0.3418, 0.9854, 0.2968, 0.99, 0.25, 0.9854, 0.2032, 0.9717, 0.1582, 0.9496, 0.1167, 0.9197, 0.08029, 0.8833, 0.05045, 0.8418, 0.02827, 0.7968, 0.01461, 0.75, 0.01, 0.7032, 0.01461, 0.6582, 0.02827, 0.6167, 0.05045, 0.5803, 0.08029, 0.5504, 0.1167, 0.5283, 0.1582, 0.5146, 0.2032, 0.51, 0.25, 0.5146, 0.2968, 0.5283, 0.3418, 0.5504, 0.3833, 0.5803, 0.4197, 0.6167, 0.4496, 0.6582, 0.4717, 0.7032, 0.4854])
me_cylinder_001.materials.append(mat_mat_knob)
me_cylinder_001.use_remesh_preserve_volume = False
me_cylinder_001.use_remesh_preserve_attributes = False
me_cylinder_001.use_mirror_vertex_groups = False
me_cylinder_001.update()
me_cylinder_002 = bpy.data.meshes.new('Cylinder.002')
me_cylinder_002.from_pydata([(0.0, 1.0, -1.0), (0.0, 1.0, 1.0), (0.1951, 0.9808, -1.0), (0.1951, 0.9808, 1.0), (0.3827, 0.9239, -1.0), (0.3827, 0.9239, 1.0), (0.5556, 0.8315, -1.0), (0.5556, 0.8315, 1.0), (0.7071, 0.7071, -1.0), (0.7071, 0.7071, 1.0), (0.8315, 0.5556, -1.0), (0.8315, 0.5556, 1.0), (0.9239, 0.3827, -1.0), (0.9239, 0.3827, 1.0), (0.9808, 0.1951, -1.0), (0.9808, 0.1951, 1.0), (1.0, 7.55e-08, -1.0), (1.0, 7.55e-08, 1.0), (0.9808, -0.1951, -1.0), (0.9808, -0.1951, 1.0), (0.9239, -0.3827, -1.0), (0.9239, -0.3827, 1.0), (0.8315, -0.5556, -1.0), (0.8315, -0.5556, 1.0), (0.7071, -0.7071, -1.0), (0.7071, -0.7071, 1.0), (0.5556, -0.8315, -1.0), (0.5556, -0.8315, 1.0), (0.3827, -0.9239, -1.0), (0.3827, -0.9239, 1.0), (0.1951, -0.9808, -1.0), (0.1951, -0.9808, 1.0), (-3.258e-07, -1.0, -1.0), (-3.258e-07, -1.0, 1.0), (-0.1951, -0.9808, -1.0), (-0.1951, -0.9808, 1.0), (-0.3827, -0.9239, -1.0), (-0.3827, -0.9239, 1.0), (-0.5556, -0.8315, -1.0), (-0.5556, -0.8315, 1.0), (-0.7071, -0.7071, -1.0), (-0.7071, -0.7071, 1.0), (-0.8315, -0.5556, -1.0), (-0.8315, -0.5556, 1.0), (-0.9239, -0.3827, -1.0), (-0.9239, -0.3827, 1.0), (-0.9808, -0.1951, -1.0), (-0.9808, -0.1951, 1.0), (-1.0, 9.656e-07, -1.0), (-1.0, 9.656e-07, 1.0), (-0.9808, 0.1951, -1.0), (-0.9808, 0.1951, 1.0), (-0.9239, 0.3827, -1.0), (-0.9239, 0.3827, 1.0), (-0.8315, 0.5556, -1.0), (-0.8315, 0.5556, 1.0), (-0.7071, 0.7071, -1.0), (-0.7071, 0.7071, 1.0), (-0.5556, 0.8315, -1.0), (-0.5556, 0.8315, 1.0), (-0.3827, 0.9239, -1.0), (-0.3827, 0.9239, 1.0), (-0.1951, 0.9808, -1.0), (-0.1951, 0.9808, 1.0)], [], [(0, 1, 3, 2), (2, 3, 5, 4), (4, 5, 7, 6), (6, 7, 9, 8), (8, 9, 11, 10), (10, 11, 13, 12), (12, 13, 15, 14), (14, 15, 17, 16), (16, 17, 19, 18), (18, 19, 21, 20), (20, 21, 23, 22), (22, 23, 25, 24), (24, 25, 27, 26), (26, 27, 29, 28), (28, 29, 31, 30), (30, 31, 33, 32), (32, 33, 35, 34), (34, 35, 37, 36), (36, 37, 39, 38), (38, 39, 41, 40), (40, 41, 43, 42), (42, 43, 45, 44), (44, 45, 47, 46), (46, 47, 49, 48), (48, 49, 51, 50), (50, 51, 53, 52), (52, 53, 55, 54), (54, 55, 57, 56), (56, 57, 59, 58), (58, 59, 61, 60), (3, 1, 63, 61, 59, 57, 55, 53, 51, 49, 47, 45, 43, 41, 39, 37, 35, 33, 31, 29, 27, 25, 23, 21, 19, 17, 15, 13, 11, 9, 7, 5), (60, 61, 63, 62), (62, 63, 1, 0), (0, 2, 4, 6, 8, 10, 12, 14, 16, 18, 20, 22, 24, 26, 28, 30, 32, 34, 36, 38, 40, 42, 44, 46, 48, 50, 52, 54, 56, 58, 60, 62)])
_uv = me_cylinder_002.uv_layers.new(name='UVMap')
_uv.uv.foreach_set('vector', [1.0, 0.5, 1.0, 1.0, 0.9688, 1.0, 0.9688, 0.5, 0.9688, 0.5, 0.9688, 1.0, 0.9375, 1.0, 0.9375, 0.5, 0.9375, 0.5, 0.9375, 1.0, 0.9062, 1.0, 0.9062, 0.5, 0.9062, 0.5, 0.9062, 1.0, 0.875, 1.0, 0.875, 0.5, 0.875, 0.5, 0.875, 1.0, 0.8438, 1.0, 0.8438, 0.5, 0.8438, 0.5, 0.8438, 1.0, 0.8125, 1.0, 0.8125, 0.5, 0.8125, 0.5, 0.8125, 1.0, 0.7812, 1.0, 0.7812, 0.5, 0.7812, 0.5, 0.7812, 1.0, 0.75, 1.0, 0.75, 0.5, 0.75, 0.5, 0.75, 1.0, 0.7188, 1.0, 0.7188, 0.5, 0.7188, 0.5, 0.7188, 1.0, 0.6875, 1.0, 0.6875, 0.5, 0.6875, 0.5, 0.6875, 1.0, 0.6562, 1.0, 0.6562, 0.5, 0.6562, 0.5, 0.6562, 1.0, 0.625, 1.0, 0.625, 0.5, 0.625, 0.5, 0.625, 1.0, 0.5938, 1.0, 0.5938, 0.5, 0.5938, 0.5, 0.5938, 1.0, 0.5625, 1.0, 0.5625, 0.5, 0.5625, 0.5, 0.5625, 1.0, 0.5312, 1.0, 0.5312, 0.5, 0.5312, 0.5, 0.5312, 1.0, 0.5, 1.0, 0.5, 0.5, 0.5, 0.5, 0.5, 1.0, 0.4688, 1.0, 0.4688, 0.5, 0.4688, 0.5, 0.4688, 1.0, 0.4375, 1.0, 0.4375, 0.5, 0.4375, 0.5, 0.4375, 1.0, 0.4062, 1.0, 0.4062, 0.5, 0.4062, 0.5, 0.4062, 1.0, 0.375, 1.0, 0.375, 0.5, 0.375, 0.5, 0.375, 1.0, 0.3438, 1.0, 0.3438, 0.5, 0.3438, 0.5, 0.3438, 1.0, 0.3125, 1.0, 0.3125, 0.5, 0.3125, 0.5, 0.3125, 1.0, 0.2812, 1.0, 0.2812, 0.5, 0.2812, 0.5, 0.2812, 1.0, 0.25, 1.0, 0.25, 0.5, 0.25, 0.5, 0.25, 1.0, 0.2188, 1.0, 0.2188, 0.5, 0.2188, 0.5, 0.2188, 1.0, 0.1875, 1.0, 0.1875, 0.5, 0.1875, 0.5, 0.1875, 1.0, 0.1562, 1.0, 0.1562, 0.5, 0.1562, 0.5, 0.1562, 1.0, 0.125, 1.0, 0.125, 0.5, 0.125, 0.5, 0.125, 1.0, 0.09375, 1.0, 0.09375, 0.5, 0.09375, 0.5, 0.09375, 1.0, 0.0625, 1.0, 0.0625, 0.5, 0.2968, 0.4854, 0.25, 0.49, 0.2032, 0.4854, 0.1582, 0.4717, 0.1167, 0.4496, 0.08029, 0.4197, 0.05045, 0.3833, 0.02827, 0.3418, 0.01461, 0.2968, 0.01, 0.25, 0.01461, 0.2032, 0.02827, 0.1582, 0.05045, 0.1167, 0.08029, 0.08029, 0.1167, 0.05045, 0.1582, 0.02827, 0.2032, 0.01461, 0.25, 0.01, 0.2968, 0.01461, 0.3418, 0.02827, 0.3833, 0.05045, 0.4197, 0.08029, 0.4496, 0.1167, 0.4717, 0.1582, 0.4854, 0.2032, 0.49, 0.25, 0.4854, 0.2968, 0.4717, 0.3418, 0.4496, 0.3833, 0.4197, 0.4197, 0.3833, 0.4496, 0.3418, 0.4717, 0.0625, 0.5, 0.0625, 1.0, 0.03125, 1.0, 0.03125, 0.5, 0.03125, 0.5, 0.03125, 1.0, 0.0, 1.0, 0.0, 0.5, 0.75, 0.49, 0.7968, 0.4854, 0.8418, 0.4717, 0.8833, 0.4496, 0.9197, 0.4197, 0.9496, 0.3833, 0.9717, 0.3418, 0.9854, 0.2968, 0.99, 0.25, 0.9854, 0.2032, 0.9717, 0.1582, 0.9496, 0.1167, 0.9197, 0.08029, 0.8833, 0.05045, 0.8418, 0.02827, 0.7968, 0.01461, 0.75, 0.01, 0.7032, 0.01461, 0.6582, 0.02827, 0.6167, 0.05045, 0.5803, 0.08029, 0.5504, 0.1167, 0.5283, 0.1582, 0.5146, 0.2032, 0.51, 0.25, 0.5146, 0.2968, 0.5283, 0.3418, 0.5504, 0.3833, 0.5803, 0.4197, 0.6167, 0.4496, 0.6582, 0.4717, 0.7032, 0.4854])
me_cylinder_002.materials.append(mat_material_002)
me_cylinder_002.use_remesh_preserve_volume = False
me_cylinder_002.use_remesh_preserve_attributes = False
me_cylinder_002.use_mirror_vertex_groups = False
me_cylinder_002.update()
me_cylinder_003 = bpy.data.meshes.new('Cylinder.003')
me_cylinder_003.from_pydata([(0.0, 1.0, -1.0), (0.0, 1.0, 1.0), (0.1951, 0.9808, -1.0), (0.1951, 0.9808, 1.0), (0.3827, 0.9239, -1.0), (0.3827, 0.9239, 1.0), (0.5556, 0.8315, -1.0), (0.5556, 0.8315, 1.0), (0.7071, 0.7071, -1.0), (0.7071, 0.7071, 1.0), (0.8315, 0.5556, -1.0), (0.8315, 0.5556, 1.0), (0.9239, 0.3827, -1.0), (0.9239, 0.3827, 1.0), (0.9808, 0.1951, -1.0), (0.9808, 0.1951, 1.0), (1.0, 7.55e-08, -1.0), (1.0, 7.55e-08, 1.0), (0.9808, -0.1951, -1.0), (0.9808, -0.1951, 1.0), (0.9239, -0.3827, -1.0), (0.9239, -0.3827, 1.0), (0.8315, -0.5556, -1.0), (0.8315, -0.5556, 1.0), (0.7071, -0.7071, -1.0), (0.7071, -0.7071, 1.0), (0.5556, -0.8315, -1.0), (0.5556, -0.8315, 1.0), (0.3827, -0.9239, -1.0), (0.3827, -0.9239, 1.0), (0.1951, -0.9808, -1.0), (0.1951, -0.9808, 1.0), (-3.258e-07, -1.0, -1.0), (-3.258e-07, -1.0, 1.0), (-0.1951, -0.9808, -1.0), (-0.1951, -0.9808, 1.0), (-0.3827, -0.9239, -1.0), (-0.3827, -0.9239, 1.0), (-0.5556, -0.8315, -1.0), (-0.5556, -0.8315, 1.0), (-0.7071, -0.7071, -1.0), (-0.7071, -0.7071, 1.0), (-0.8315, -0.5556, -1.0), (-0.8315, -0.5556, 1.0), (-0.9239, -0.3827, -1.0), (-0.9239, -0.3827, 1.0), (-0.9808, -0.1951, -1.0), (-0.9808, -0.1951, 1.0), (-1.0, 9.656e-07, -1.0), (-1.0, 9.656e-07, 1.0), (-0.9808, 0.1951, -1.0), (-0.9808, 0.1951, 1.0), (-0.9239, 0.3827, -1.0), (-0.9239, 0.3827, 1.0), (-0.8315, 0.5556, -1.0), (-0.8315, 0.5556, 1.0), (-0.7071, 0.7071, -1.0), (-0.7071, 0.7071, 1.0), (-0.5556, 0.8315, -1.0), (-0.5556, 0.8315, 1.0), (-0.3827, 0.9239, -1.0), (-0.3827, 0.9239, 1.0), (-0.1951, 0.9808, -1.0), (-0.1951, 0.9808, 1.0)], [], [(0, 1, 3, 2), (2, 3, 5, 4), (4, 5, 7, 6), (6, 7, 9, 8), (8, 9, 11, 10), (10, 11, 13, 12), (12, 13, 15, 14), (14, 15, 17, 16), (16, 17, 19, 18), (18, 19, 21, 20), (20, 21, 23, 22), (22, 23, 25, 24), (24, 25, 27, 26), (26, 27, 29, 28), (28, 29, 31, 30), (30, 31, 33, 32), (32, 33, 35, 34), (34, 35, 37, 36), (36, 37, 39, 38), (38, 39, 41, 40), (40, 41, 43, 42), (42, 43, 45, 44), (44, 45, 47, 46), (46, 47, 49, 48), (48, 49, 51, 50), (50, 51, 53, 52), (52, 53, 55, 54), (54, 55, 57, 56), (56, 57, 59, 58), (58, 59, 61, 60), (3, 1, 63, 61, 59, 57, 55, 53, 51, 49, 47, 45, 43, 41, 39, 37, 35, 33, 31, 29, 27, 25, 23, 21, 19, 17, 15, 13, 11, 9, 7, 5), (60, 61, 63, 62), (62, 63, 1, 0), (0, 2, 4, 6, 8, 10, 12, 14, 16, 18, 20, 22, 24, 26, 28, 30, 32, 34, 36, 38, 40, 42, 44, 46, 48, 50, 52, 54, 56, 58, 60, 62)])
_uv = me_cylinder_003.uv_layers.new(name='UVMap')
_uv.uv.foreach_set('vector', [1.0, 0.5, 1.0, 1.0, 0.9688, 1.0, 0.9688, 0.5, 0.9688, 0.5, 0.9688, 1.0, 0.9375, 1.0, 0.9375, 0.5, 0.9375, 0.5, 0.9375, 1.0, 0.9062, 1.0, 0.9062, 0.5, 0.9062, 0.5, 0.9062, 1.0, 0.875, 1.0, 0.875, 0.5, 0.875, 0.5, 0.875, 1.0, 0.8438, 1.0, 0.8438, 0.5, 0.8438, 0.5, 0.8438, 1.0, 0.8125, 1.0, 0.8125, 0.5, 0.8125, 0.5, 0.8125, 1.0, 0.7812, 1.0, 0.7812, 0.5, 0.7812, 0.5, 0.7812, 1.0, 0.75, 1.0, 0.75, 0.5, 0.75, 0.5, 0.75, 1.0, 0.7188, 1.0, 0.7188, 0.5, 0.7188, 0.5, 0.7188, 1.0, 0.6875, 1.0, 0.6875, 0.5, 0.6875, 0.5, 0.6875, 1.0, 0.6562, 1.0, 0.6562, 0.5, 0.6562, 0.5, 0.6562, 1.0, 0.625, 1.0, 0.625, 0.5, 0.625, 0.5, 0.625, 1.0, 0.5938, 1.0, 0.5938, 0.5, 0.5938, 0.5, 0.5938, 1.0, 0.5625, 1.0, 0.5625, 0.5, 0.5625, 0.5, 0.5625, 1.0, 0.5312, 1.0, 0.5312, 0.5, 0.5312, 0.5, 0.5312, 1.0, 0.5, 1.0, 0.5, 0.5, 0.5, 0.5, 0.5, 1.0, 0.4688, 1.0, 0.4688, 0.5, 0.4688, 0.5, 0.4688, 1.0, 0.4375, 1.0, 0.4375, 0.5, 0.4375, 0.5, 0.4375, 1.0, 0.4062, 1.0, 0.4062, 0.5, 0.4062, 0.5, 0.4062, 1.0, 0.375, 1.0, 0.375, 0.5, 0.375, 0.5, 0.375, 1.0, 0.3438, 1.0, 0.3438, 0.5, 0.3438, 0.5, 0.3438, 1.0, 0.3125, 1.0, 0.3125, 0.5, 0.3125, 0.5, 0.3125, 1.0, 0.2812, 1.0, 0.2812, 0.5, 0.2812, 0.5, 0.2812, 1.0, 0.25, 1.0, 0.25, 0.5, 0.25, 0.5, 0.25, 1.0, 0.2188, 1.0, 0.2188, 0.5, 0.2188, 0.5, 0.2188, 1.0, 0.1875, 1.0, 0.1875, 0.5, 0.1875, 0.5, 0.1875, 1.0, 0.1562, 1.0, 0.1562, 0.5, 0.1562, 0.5, 0.1562, 1.0, 0.125, 1.0, 0.125, 0.5, 0.125, 0.5, 0.125, 1.0, 0.09375, 1.0, 0.09375, 0.5, 0.09375, 0.5, 0.09375, 1.0, 0.0625, 1.0, 0.0625, 0.5, 0.2968, 0.4854, 0.25, 0.49, 0.2032, 0.4854, 0.1582, 0.4717, 0.1167, 0.4496, 0.08029, 0.4197, 0.05045, 0.3833, 0.02827, 0.3418, 0.01461, 0.2968, 0.01, 0.25, 0.01461, 0.2032, 0.02827, 0.1582, 0.05045, 0.1167, 0.08029, 0.08029, 0.1167, 0.05045, 0.1582, 0.02827, 0.2032, 0.01461, 0.25, 0.01, 0.2968, 0.01461, 0.3418, 0.02827, 0.3833, 0.05045, 0.4197, 0.08029, 0.4496, 0.1167, 0.4717, 0.1582, 0.4854, 0.2032, 0.49, 0.25, 0.4854, 0.2968, 0.4717, 0.3418, 0.4496, 0.3833, 0.4197, 0.4197, 0.3833, 0.4496, 0.3418, 0.4717, 0.0625, 0.5, 0.0625, 1.0, 0.03125, 1.0, 0.03125, 0.5, 0.03125, 0.5, 0.03125, 1.0, 0.0, 1.0, 0.0, 0.5, 0.75, 0.49, 0.7968, 0.4854, 0.8418, 0.4717, 0.8833, 0.4496, 0.9197, 0.4197, 0.9496, 0.3833, 0.9717, 0.3418, 0.9854, 0.2968, 0.99, 0.25, 0.9854, 0.2032, 0.9717, 0.1582, 0.9496, 0.1167, 0.9197, 0.08029, 0.8833, 0.05045, 0.8418, 0.02827, 0.7968, 0.01461, 0.75, 0.01, 0.7032, 0.01461, 0.6582, 0.02827, 0.6167, 0.05045, 0.5803, 0.08029, 0.5504, 0.1167, 0.5283, 0.1582, 0.5146, 0.2032, 0.51, 0.25, 0.5146, 0.2968, 0.5283, 0.3418, 0.5504, 0.3833, 0.5803, 0.4197, 0.6167, 0.4496, 0.6582, 0.4717, 0.7032, 0.4854])
me_cylinder_003.materials.append(mat_material_002)
me_cylinder_003.use_remesh_preserve_volume = False
me_cylinder_003.use_remesh_preserve_attributes = False
me_cylinder_003.use_mirror_vertex_groups = False
me_cylinder_003.update()
me_cylinder_004 = bpy.data.meshes.new('Cylinder.004')
me_cylinder_004.from_pydata([(0.0, 1.0, -1.0), (0.0, 1.0, 1.0), (0.1951, 0.9808, -1.0), (0.1951, 0.9808, 1.0), (0.3827, 0.9239, -1.0), (0.3827, 0.9239, 1.0), (0.5556, 0.8315, -1.0), (0.5556, 0.8315, 1.0), (0.7071, 0.7071, -1.0), (0.7071, 0.7071, 1.0), (0.8315, 0.5556, -1.0), (0.8315, 0.5556, 1.0), (0.9239, 0.3827, -1.0), (0.9239, 0.3827, 1.0), (0.9808, 0.1951, -1.0), (0.9808, 0.1951, 1.0), (1.0, 7.55e-08, -1.0), (1.0, 7.55e-08, 1.0), (0.9808, -0.1951, -1.0), (0.9808, -0.1951, 1.0), (0.9239, -0.3827, -1.0), (0.9239, -0.3827, 1.0), (0.8315, -0.5556, -1.0), (0.8315, -0.5556, 1.0), (0.7071, -0.7071, -1.0), (0.7071, -0.7071, 1.0), (0.5556, -0.8315, -1.0), (0.5556, -0.8315, 1.0), (0.3827, -0.9239, -1.0), (0.3827, -0.9239, 1.0), (0.1951, -0.9808, -1.0), (0.1951, -0.9808, 1.0), (-3.258e-07, -1.0, -1.0), (-3.258e-07, -1.0, 1.0), (-0.1951, -0.9808, -1.0), (-0.1951, -0.9808, 1.0), (-0.3827, -0.9239, -1.0), (-0.3827, -0.9239, 1.0), (-0.5556, -0.8315, -1.0), (-0.5556, -0.8315, 1.0), (-0.7071, -0.7071, -1.0), (-0.7071, -0.7071, 1.0), (-0.8315, -0.5556, -1.0), (-0.8315, -0.5556, 1.0), (-0.9239, -0.3827, -1.0), (-0.9239, -0.3827, 1.0), (-0.9808, -0.1951, -1.0), (-0.9808, -0.1951, 1.0), (-1.0, 9.656e-07, -1.0), (-1.0, 9.656e-07, 1.0), (-0.9808, 0.1951, -1.0), (-0.9808, 0.1951, 1.0), (-0.9239, 0.3827, -1.0), (-0.9239, 0.3827, 1.0), (-0.8315, 0.5556, -1.0), (-0.8315, 0.5556, 1.0), (-0.7071, 0.7071, -1.0), (-0.7071, 0.7071, 1.0), (-0.5556, 0.8315, -1.0), (-0.5556, 0.8315, 1.0), (-0.3827, 0.9239, -1.0), (-0.3827, 0.9239, 1.0), (-0.1951, 0.9808, -1.0), (-0.1951, 0.9808, 1.0)], [], [(0, 1, 3, 2), (2, 3, 5, 4), (4, 5, 7, 6), (6, 7, 9, 8), (8, 9, 11, 10), (10, 11, 13, 12), (12, 13, 15, 14), (14, 15, 17, 16), (16, 17, 19, 18), (18, 19, 21, 20), (20, 21, 23, 22), (22, 23, 25, 24), (24, 25, 27, 26), (26, 27, 29, 28), (28, 29, 31, 30), (30, 31, 33, 32), (32, 33, 35, 34), (34, 35, 37, 36), (36, 37, 39, 38), (38, 39, 41, 40), (40, 41, 43, 42), (42, 43, 45, 44), (44, 45, 47, 46), (46, 47, 49, 48), (48, 49, 51, 50), (50, 51, 53, 52), (52, 53, 55, 54), (54, 55, 57, 56), (56, 57, 59, 58), (58, 59, 61, 60), (3, 1, 63, 61, 59, 57, 55, 53, 51, 49, 47, 45, 43, 41, 39, 37, 35, 33, 31, 29, 27, 25, 23, 21, 19, 17, 15, 13, 11, 9, 7, 5), (60, 61, 63, 62), (62, 63, 1, 0), (0, 2, 4, 6, 8, 10, 12, 14, 16, 18, 20, 22, 24, 26, 28, 30, 32, 34, 36, 38, 40, 42, 44, 46, 48, 50, 52, 54, 56, 58, 60, 62)])
_uv = me_cylinder_004.uv_layers.new(name='UVMap')
_uv.uv.foreach_set('vector', [1.0, 0.5, 1.0, 1.0, 0.9688, 1.0, 0.9688, 0.5, 0.9688, 0.5, 0.9688, 1.0, 0.9375, 1.0, 0.9375, 0.5, 0.9375, 0.5, 0.9375, 1.0, 0.9062, 1.0, 0.9062, 0.5, 0.9062, 0.5, 0.9062, 1.0, 0.875, 1.0, 0.875, 0.5, 0.875, 0.5, 0.875, 1.0, 0.8438, 1.0, 0.8438, 0.5, 0.8438, 0.5, 0.8438, 1.0, 0.8125, 1.0, 0.8125, 0.5, 0.8125, 0.5, 0.8125, 1.0, 0.7812, 1.0, 0.7812, 0.5, 0.7812, 0.5, 0.7812, 1.0, 0.75, 1.0, 0.75, 0.5, 0.75, 0.5, 0.75, 1.0, 0.7188, 1.0, 0.7188, 0.5, 0.7188, 0.5, 0.7188, 1.0, 0.6875, 1.0, 0.6875, 0.5, 0.6875, 0.5, 0.6875, 1.0, 0.6562, 1.0, 0.6562, 0.5, 0.6562, 0.5, 0.6562, 1.0, 0.625, 1.0, 0.625, 0.5, 0.625, 0.5, 0.625, 1.0, 0.5938, 1.0, 0.5938, 0.5, 0.5938, 0.5, 0.5938, 1.0, 0.5625, 1.0, 0.5625, 0.5, 0.5625, 0.5, 0.5625, 1.0, 0.5312, 1.0, 0.5312, 0.5, 0.5312, 0.5, 0.5312, 1.0, 0.5, 1.0, 0.5, 0.5, 0.5, 0.5, 0.5, 1.0, 0.4688, 1.0, 0.4688, 0.5, 0.4688, 0.5, 0.4688, 1.0, 0.4375, 1.0, 0.4375, 0.5, 0.4375, 0.5, 0.4375, 1.0, 0.4062, 1.0, 0.4062, 0.5, 0.4062, 0.5, 0.4062, 1.0, 0.375, 1.0, 0.375, 0.5, 0.375, 0.5, 0.375, 1.0, 0.3438, 1.0, 0.3438, 0.5, 0.3438, 0.5, 0.3438, 1.0, 0.3125, 1.0, 0.3125, 0.5, 0.3125, 0.5, 0.3125, 1.0, 0.2812, 1.0, 0.2812, 0.5, 0.2812, 0.5, 0.2812, 1.0, 0.25, 1.0, 0.25, 0.5, 0.25, 0.5, 0.25, 1.0, 0.2188, 1.0, 0.2188, 0.5, 0.2188, 0.5, 0.2188, 1.0, 0.1875, 1.0, 0.1875, 0.5, 0.1875, 0.5, 0.1875, 1.0, 0.1562, 1.0, 0.1562, 0.5, 0.1562, 0.5, 0.1562, 1.0, 0.125, 1.0, 0.125, 0.5, 0.125, 0.5, 0.125, 1.0, 0.09375, 1.0, 0.09375, 0.5, 0.09375, 0.5, 0.09375, 1.0, 0.0625, 1.0, 0.0625, 0.5, 0.2968, 0.4854, 0.25, 0.49, 0.2032, 0.4854, 0.1582, 0.4717, 0.1167, 0.4496, 0.08029, 0.4197, 0.05045, 0.3833, 0.02827, 0.3418, 0.01461, 0.2968, 0.01, 0.25, 0.01461, 0.2032, 0.02827, 0.1582, 0.05045, 0.1167, 0.08029, 0.08029, 0.1167, 0.05045, 0.1582, 0.02827, 0.2032, 0.01461, 0.25, 0.01, 0.2968, 0.01461, 0.3418, 0.02827, 0.3833, 0.05045, 0.4197, 0.08029, 0.4496, 0.1167, 0.4717, 0.1582, 0.4854, 0.2032, 0.49, 0.25, 0.4854, 0.2968, 0.4717, 0.3418, 0.4496, 0.3833, 0.4197, 0.4197, 0.3833, 0.4496, 0.3418, 0.4717, 0.0625, 0.5, 0.0625, 1.0, 0.03125, 1.0, 0.03125, 0.5, 0.03125, 0.5, 0.03125, 1.0, 0.0, 1.0, 0.0, 0.5, 0.75, 0.49, 0.7968, 0.4854, 0.8418, 0.4717, 0.8833, 0.4496, 0.9197, 0.4197, 0.9496, 0.3833, 0.9717, 0.3418, 0.9854, 0.2968, 0.99, 0.25, 0.9854, 0.2032, 0.9717, 0.1582, 0.9496, 0.1167, 0.9197, 0.08029, 0.8833, 0.05045, 0.8418, 0.02827, 0.7968, 0.01461, 0.75, 0.01, 0.7032, 0.01461, 0.6582, 0.02827, 0.6167, 0.05045, 0.5803, 0.08029, 0.5504, 0.1167, 0.5283, 0.1582, 0.5146, 0.2032, 0.51, 0.25, 0.5146, 0.2968, 0.5283, 0.3418, 0.5504, 0.3833, 0.5803, 0.4197, 0.6167, 0.4496, 0.6582, 0.4717, 0.7032, 0.4854])
me_cylinder_004.materials.append(mat_material_002)
me_cylinder_004.use_remesh_preserve_volume = False
me_cylinder_004.use_remesh_preserve_attributes = False
me_cylinder_004.use_mirror_vertex_groups = False
me_cylinder_004.update()
me_cylinder_005 = bpy.data.meshes.new('Cylinder.005')
me_cylinder_005.from_pydata([(0.0, 1.0, -1.0), (0.0, 1.0, 1.0), (0.1951, 0.9808, -1.0), (0.1951, 0.9808, 1.0), (0.3827, 0.9239, -1.0), (0.3827, 0.9239, 1.0), (0.5556, 0.8315, -1.0), (0.5556, 0.8315, 1.0), (0.7071, 0.7071, -1.0), (0.7071, 0.7071, 1.0), (0.8315, 0.5556, -1.0), (0.8315, 0.5556, 1.0), (0.9239, 0.3827, -1.0), (0.9239, 0.3827, 1.0), (0.9808, 0.1951, -1.0), (0.9808, 0.1951, 1.0), (1.0, 7.55e-08, -1.0), (1.0, 7.55e-08, 1.0), (0.9808, -0.1951, -1.0), (0.9808, -0.1951, 1.0), (0.9239, -0.3827, -1.0), (0.9239, -0.3827, 1.0), (0.8315, -0.5556, -1.0), (0.8315, -0.5556, 1.0), (0.7071, -0.7071, -1.0), (0.7071, -0.7071, 1.0), (0.5556, -0.8315, -1.0), (0.5556, -0.8315, 1.0), (0.3827, -0.9239, -1.0), (0.3827, -0.9239, 1.0), (0.1951, -0.9808, -1.0), (0.1951, -0.9808, 1.0), (-3.258e-07, -1.0, -1.0), (-3.258e-07, -1.0, 1.0), (-0.1951, -0.9808, -1.0), (-0.1951, -0.9808, 1.0), (-0.3827, -0.9239, -1.0), (-0.3827, -0.9239, 1.0), (-0.5556, -0.8315, -1.0), (-0.5556, -0.8315, 1.0), (-0.7071, -0.7071, -1.0), (-0.7071, -0.7071, 1.0), (-0.8315, -0.5556, -1.0), (-0.8315, -0.5556, 1.0), (-0.9239, -0.3827, -1.0), (-0.9239, -0.3827, 1.0), (-0.9808, -0.1951, -1.0), (-0.9808, -0.1951, 1.0), (-1.0, 9.656e-07, -1.0), (-1.0, 9.656e-07, 1.0), (-0.9808, 0.1951, -1.0), (-0.9808, 0.1951, 1.0), (-0.9239, 0.3827, -1.0), (-0.9239, 0.3827, 1.0), (-0.8315, 0.5556, -1.0), (-0.8315, 0.5556, 1.0), (-0.7071, 0.7071, -1.0), (-0.7071, 0.7071, 1.0), (-0.5556, 0.8315, -1.0), (-0.5556, 0.8315, 1.0), (-0.3827, 0.9239, -1.0), (-0.3827, 0.9239, 1.0), (-0.1951, 0.9808, -1.0), (-0.1951, 0.9808, 1.0)], [], [(0, 1, 3, 2), (2, 3, 5, 4), (4, 5, 7, 6), (6, 7, 9, 8), (8, 9, 11, 10), (10, 11, 13, 12), (12, 13, 15, 14), (14, 15, 17, 16), (16, 17, 19, 18), (18, 19, 21, 20), (20, 21, 23, 22), (22, 23, 25, 24), (24, 25, 27, 26), (26, 27, 29, 28), (28, 29, 31, 30), (30, 31, 33, 32), (32, 33, 35, 34), (34, 35, 37, 36), (36, 37, 39, 38), (38, 39, 41, 40), (40, 41, 43, 42), (42, 43, 45, 44), (44, 45, 47, 46), (46, 47, 49, 48), (48, 49, 51, 50), (50, 51, 53, 52), (52, 53, 55, 54), (54, 55, 57, 56), (56, 57, 59, 58), (58, 59, 61, 60), (3, 1, 63, 61, 59, 57, 55, 53, 51, 49, 47, 45, 43, 41, 39, 37, 35, 33, 31, 29, 27, 25, 23, 21, 19, 17, 15, 13, 11, 9, 7, 5), (60, 61, 63, 62), (62, 63, 1, 0), (0, 2, 4, 6, 8, 10, 12, 14, 16, 18, 20, 22, 24, 26, 28, 30, 32, 34, 36, 38, 40, 42, 44, 46, 48, 50, 52, 54, 56, 58, 60, 62)])
_uv = me_cylinder_005.uv_layers.new(name='UVMap')
_uv.uv.foreach_set('vector', [1.0, 0.5, 1.0, 1.0, 0.9688, 1.0, 0.9688, 0.5, 0.9688, 0.5, 0.9688, 1.0, 0.9375, 1.0, 0.9375, 0.5, 0.9375, 0.5, 0.9375, 1.0, 0.9062, 1.0, 0.9062, 0.5, 0.9062, 0.5, 0.9062, 1.0, 0.875, 1.0, 0.875, 0.5, 0.875, 0.5, 0.875, 1.0, 0.8438, 1.0, 0.8438, 0.5, 0.8438, 0.5, 0.8438, 1.0, 0.8125, 1.0, 0.8125, 0.5, 0.8125, 0.5, 0.8125, 1.0, 0.7812, 1.0, 0.7812, 0.5, 0.7812, 0.5, 0.7812, 1.0, 0.75, 1.0, 0.75, 0.5, 0.75, 0.5, 0.75, 1.0, 0.7188, 1.0, 0.7188, 0.5, 0.7188, 0.5, 0.7188, 1.0, 0.6875, 1.0, 0.6875, 0.5, 0.6875, 0.5, 0.6875, 1.0, 0.6562, 1.0, 0.6562, 0.5, 0.6562, 0.5, 0.6562, 1.0, 0.625, 1.0, 0.625, 0.5, 0.625, 0.5, 0.625, 1.0, 0.5938, 1.0, 0.5938, 0.5, 0.5938, 0.5, 0.5938, 1.0, 0.5625, 1.0, 0.5625, 0.5, 0.5625, 0.5, 0.5625, 1.0, 0.5312, 1.0, 0.5312, 0.5, 0.5312, 0.5, 0.5312, 1.0, 0.5, 1.0, 0.5, 0.5, 0.5, 0.5, 0.5, 1.0, 0.4688, 1.0, 0.4688, 0.5, 0.4688, 0.5, 0.4688, 1.0, 0.4375, 1.0, 0.4375, 0.5, 0.4375, 0.5, 0.4375, 1.0, 0.4062, 1.0, 0.4062, 0.5, 0.4062, 0.5, 0.4062, 1.0, 0.375, 1.0, 0.375, 0.5, 0.375, 0.5, 0.375, 1.0, 0.3438, 1.0, 0.3438, 0.5, 0.3438, 0.5, 0.3438, 1.0, 0.3125, 1.0, 0.3125, 0.5, 0.3125, 0.5, 0.3125, 1.0, 0.2812, 1.0, 0.2812, 0.5, 0.2812, 0.5, 0.2812, 1.0, 0.25, 1.0, 0.25, 0.5, 0.25, 0.5, 0.25, 1.0, 0.2188, 1.0, 0.2188, 0.5, 0.2188, 0.5, 0.2188, 1.0, 0.1875, 1.0, 0.1875, 0.5, 0.1875, 0.5, 0.1875, 1.0, 0.1562, 1.0, 0.1562, 0.5, 0.1562, 0.5, 0.1562, 1.0, 0.125, 1.0, 0.125, 0.5, 0.125, 0.5, 0.125, 1.0, 0.09375, 1.0, 0.09375, 0.5, 0.09375, 0.5, 0.09375, 1.0, 0.0625, 1.0, 0.0625, 0.5, 0.2968, 0.4854, 0.25, 0.49, 0.2032, 0.4854, 0.1582, 0.4717, 0.1167, 0.4496, 0.08029, 0.4197, 0.05045, 0.3833, 0.02827, 0.3418, 0.01461, 0.2968, 0.01, 0.25, 0.01461, 0.2032, 0.02827, 0.1582, 0.05045, 0.1167, 0.08029, 0.08029, 0.1167, 0.05045, 0.1582, 0.02827, 0.2032, 0.01461, 0.25, 0.01, 0.2968, 0.01461, 0.3418, 0.02827, 0.3833, 0.05045, 0.4197, 0.08029, 0.4496, 0.1167, 0.4717, 0.1582, 0.4854, 0.2032, 0.49, 0.25, 0.4854, 0.2968, 0.4717, 0.3418, 0.4496, 0.3833, 0.4197, 0.4197, 0.3833, 0.4496, 0.3418, 0.4717, 0.0625, 0.5, 0.0625, 1.0, 0.03125, 1.0, 0.03125, 0.5, 0.03125, 0.5, 0.03125, 1.0, 0.0, 1.0, 0.0, 0.5, 0.75, 0.49, 0.7968, 0.4854, 0.8418, 0.4717, 0.8833, 0.4496, 0.9197, 0.4197, 0.9496, 0.3833, 0.9717, 0.3418, 0.9854, 0.2968, 0.99, 0.25, 0.9854, 0.2032, 0.9717, 0.1582, 0.9496, 0.1167, 0.9197, 0.08029, 0.8833, 0.05045, 0.8418, 0.02827, 0.7968, 0.01461, 0.75, 0.01, 0.7032, 0.01461, 0.6582, 0.02827, 0.6167, 0.05045, 0.5803, 0.08029, 0.5504, 0.1167, 0.5283, 0.1582, 0.5146, 0.2032, 0.51, 0.25, 0.5146, 0.2968, 0.5283, 0.3418, 0.5504, 0.3833, 0.5803, 0.4197, 0.6167, 0.4496, 0.6582, 0.4717, 0.7032, 0.4854])
me_cylinder_005.materials.append(mat_material_002)
me_cylinder_005.use_remesh_preserve_volume = False
me_cylinder_005.use_remesh_preserve_attributes = False
me_cylinder_005.use_mirror_vertex_groups = False
me_cylinder_005.update()

# ---- objects
ob_cabinet = bpy.data.objects.new('cabinet', me_cube)
ob_light = bpy.data.objects.new('Light', light_light)
ob_camera = bpy.data.objects.new('Camera', cam_camera)
ob_drawer = bpy.data.objects.new('drawer', me_cube_002)
ob_door_left = bpy.data.objects.new('door.Left', me_cube_001)
ob_door_right = bpy.data.objects.new('door.Right', me_cube_003)
ob_icosphere = bpy.data.objects.new('Icosphere', me_icosphere)
ob_knob_left = bpy.data.objects.new('knob.Left', me_cylinder)
ob_knob_right = bpy.data.objects.new('knob.Right', me_cylinder_001)
ob_axis1 = bpy.data.objects.new('axis1', me_cylinder_002)
ob_axis2 = bpy.data.objects.new('axis2', me_cylinder_003)
ob_axis3 = bpy.data.objects.new('axis3', me_cylinder_004)
ob_axis4 = bpy.data.objects.new('axis4', me_cylinder_005)

# ---- transforms, parenting, visibility, modifiers, constraints
ob_cabinet.location = (0.0, 0.0, 0.0)
ob_cabinet.scale = (0.5, 0.5, 0.75)
ob_cabinet.lock_rotations_4d = False
ob_cabinet.empty_display_type = 'ARROWS'
ob_cabinet.lineart.crease_threshold = 0.0
ob_light.location = (4.076, 1.005, 5.904)
ob_light.rotation_euler = (0.6503, 0.05522, 1.866)
ob_light.lock_rotations_4d = False
ob_light.empty_display_type = 'ARROWS'
ob_light.color = (0.0, 0.0, 0.0, 0.0)
ob_light.lineart.crease_threshold = 0.0
ob_camera.location = (7.359, -6.926, 4.958)
ob_camera.rotation_euler = (1.109, 0.0, 0.8149)
ob_camera.lock_rotations_4d = False
ob_camera.empty_display_type = 'ARROWS'
ob_camera.color = (0.0, 0.0, 0.0, 0.0)
ob_camera.display_type = 'WIRE'
ob_camera.lineart.crease_threshold = 0.0
ob_drawer.location = (0.0, -1.191, -0.534)
ob_drawer.scale = (0.45, 0.45, 0.175)
ob_drawer.lineart.crease_threshold = 0.0
ob_door_left.parent = ob_axis1
ob_door_left.matrix_parent_inverse = Matrix(((200.0, -0.0, 0.0, 85.11), (-0.0, 200.0, -0.0, 98.9), (-0.0, 0.0, 40.0, -27.72), (-0.0, 0.0, -0.0, 1.0)))
ob_door_left.location = (-0.227, -0.4995, 0.1961)
ob_door_left.scale = (0.215, 0.005, 0.5)
ob_door_left.lineart.crease_threshold = 0.0
ob_door_right.parent = ob_axis4
ob_door_right.matrix_parent_inverse = Matrix(((200.0, -0.0, -0.0, -86.75), (-0.0, 200.0, 0.0, 98.9), (-0.0, -0.0, 40.0, -27.82), (-0.0, 0.0, -0.0, 1.0)))
ob_door_right.location = (0.2227, -0.4995, 0.1961)
ob_door_right.scale = (0.215, 0.005, 0.5)
ob_door_right.lineart.crease_threshold = 0.0
ob_icosphere.location = (0.0, 0.0, 0.0)
ob_icosphere.scale = (0.2873, 0.2873, 0.2873)
ob_icosphere.lineart.crease_threshold = 0.0
ob_knob_left.parent = ob_door_left
ob_knob_left.matrix_parent_inverse = Matrix(((4.651, -0.0, 0.0, 1.056), (-0.0, 200.0, -0.0, 99.9), (-0.0, 0.0, 2.0, -0.3922), (-0.0, 0.0, -0.0, 1.0)))
ob_knob_left.location = (-0.07625, -0.5061, 0.1421)
ob_knob_left.rotation_euler = (1.571, -0.0, 0.0)
ob_knob_left.scale = (0.015, 0.015, 0.025)
ob_knob_left.lineart.crease_threshold = 0.0
ob_knob_right.parent = ob_door_right
ob_knob_right.matrix_parent_inverse = Matrix(((4.651, -0.0, -0.0, -1.036), (-0.0, 200.0, 0.0, 99.9), (-0.0, -0.0, 2.0, -0.3922), (-0.0, 0.0, -0.0, 1.0)))
ob_knob_right.location = (0.07299, -0.5061, 0.1421)
ob_knob_right.rotation_euler = (1.571, -0.0, 0.0)
ob_knob_right.scale = (0.015, 0.015, 0.025)
ob_knob_right.lineart.crease_threshold = 0.0
ob_axis1.location = (-0.4255, -0.4945, 0.6929)
ob_axis1.scale = (0.005, 0.005, 0.025)
ob_axis1.lineart.crease_threshold = 0.0
ob_axis2.location = (-0.4255, -0.4945, -0.302)
ob_axis2.scale = (0.005, 0.005, 0.025)
ob_axis2.lineart.crease_threshold = 0.0
ob_axis3.location = (0.4337, -0.4945, -0.302)
ob_axis3.scale = (0.005, 0.005, 0.025)
ob_axis3.lineart.crease_threshold = 0.0
ob_axis4.location = (0.4337, -0.4945, 0.6956)
ob_axis4.scale = (0.005, 0.005, 0.025)
ob_axis4.lineart.crease_threshold = 0.0

# ---- collection membership
col_collection.objects.link(ob_cabinet)
col_collection.objects.link(ob_light)
col_collection.objects.link(ob_camera)
col_collection.objects.link(ob_drawer)
col_collection.objects.link(ob_door_left)
col_collection.objects.link(ob_door_right)
col_collection.objects.link(ob_icosphere)
col_collection.objects.link(ob_knob_left)
col_collection.objects.link(ob_knob_right)
col_collection.objects.link(ob_axis1)
col_collection.objects.link(ob_axis2)
col_collection.objects.link(ob_axis3)
col_collection.objects.link(ob_axis4)

# ---- scene / render settings (as saved in the file)
scene.camera = ob_camera
scene.frame_start = 1; scene.frame_end = 250; scene.frame_set(1)
scene.render.engine = 'BLENDER_EEVEE_NEXT'
scene.cycles.use_denoising = False
scene.cycles.samples = 128
scene.cycles.sampling_pattern = 'TABULATED_SOBOL'
scene.cycles.use_adaptive_sampling = False
scene.cycles.use_light_tree = False
scene.eevee.use_raytracing = True
scene.view_settings.view_transform = 'Filmic'
bpy.context.view_layer.update()
